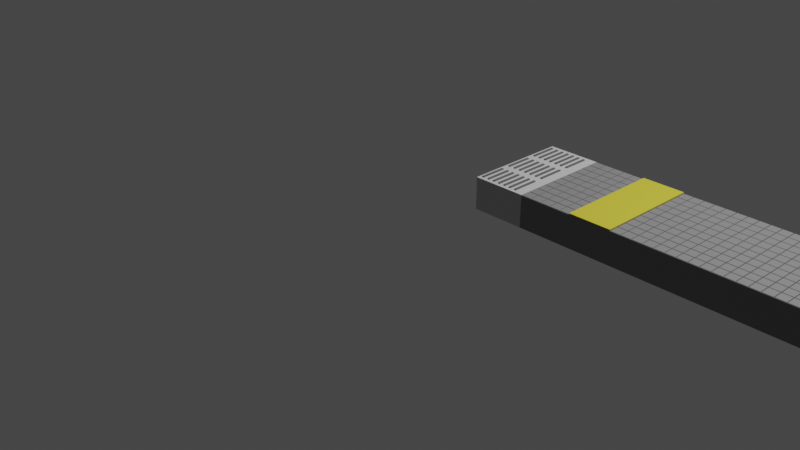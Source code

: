 # Source: S12_platform.blend  (saved by Blender 3.4.6; exported with 4.5.12 LTS)
import bpy
from mathutils import Matrix  # noqa: F401  (used for matrix-valued properties, if any)

bpy.ops.wm.read_factory_settings(use_empty=True)
scene = bpy.context.scene
scene.name = 'Scene'

# ---- collections
col_collection = bpy.data.collections.new('Collection'); scene.collection.children.link(col_collection)

# ---- materials (node trees are filled in below, after node groups)
mat_white = bpy.data.materials.new('White')
mat_white.alpha_threshold = 0.0
mat_white.use_transparent_shadow = False
mat_white.roughness = 0.5
mat_white.line_color = (0.0, 0.0, 0.0, 1.0)
mat_black = bpy.data.materials.new('black')
mat_black.alpha_threshold = 0.0
mat_black.use_transparent_shadow = False
mat_black.roughness = 0.5
mat_black.line_color = (0.0, 0.0, 0.0, 1.0)
mat_material = bpy.data.materials.new('Material')
mat_material.alpha_threshold = 0.0
mat_material.use_transparent_shadow = False
mat_material.roughness = 0.5
mat_material.line_color = (0.0, 0.0, 0.0, 1.0)
mat_yellow = bpy.data.materials.new('Yellow')
mat_yellow.alpha_threshold = 0.0
mat_yellow.use_transparent_shadow = False
mat_yellow.roughness = 0.5
mat_yellow.line_color = (0.0, 0.0, 0.0, 1.0)

# ---- material node trees
mat_white.use_nodes = True; mat_white.node_tree.nodes.clear()
_N = mat_white.node_tree.nodes; _L = mat_white.node_tree.links
n0 = _N.new('ShaderNodeOutputMaterial'); n0.name = 'Material Output'; n0.location = (300, 300)
n1 = _N.new('ShaderNodeBsdfPrincipled'); n1.name = 'Principled BSDF'; n1.location = (10, 300)
n1.distribution = 'GGX'
n1.subsurface_method = 'RANDOM_WALK_SKIN'
n1.inputs[0].default_value = (0.5277, 0.5277, 0.5277, 1.0)
n1.inputs[3].default_value = 1.45
n1.inputs[27].default_value = (0.0, 0.0, 0.0, 1.0)
n1.inputs[28].default_value = 1.0
_L.new(n1.outputs[0], n0.inputs[0])
n0.is_active_output = True
mat_black.use_nodes = True; mat_black.node_tree.nodes.clear()
_N = mat_black.node_tree.nodes; _L = mat_black.node_tree.links
n0 = _N.new('ShaderNodeOutputMaterial'); n0.name = 'Material Output'; n0.location = (300, 300)
n1 = _N.new('ShaderNodeBsdfPrincipled'); n1.name = 'Principled BSDF'; n1.location = (10, 300)
n1.distribution = 'GGX'
n1.subsurface_method = 'RANDOM_WALK_SKIN'
n1.inputs[0].default_value = (0.1149, 0.1149, 0.1149, 1.0)
n1.inputs[3].default_value = 1.45
n1.inputs[27].default_value = (0.0, 0.0, 0.0, 1.0)
n1.inputs[28].default_value = 1.0
_L.new(n1.outputs[0], n0.inputs[0])
n0.is_active_output = True
mat_material.use_nodes = True; mat_material.node_tree.nodes.clear()
_N = mat_material.node_tree.nodes; _L = mat_material.node_tree.links
n0 = _N.new('ShaderNodeOutputMaterial'); n0.name = 'Material Output'; n0.location = (300, 300)
n1 = _N.new('ShaderNodeBsdfPrincipled'); n1.name = 'Principled BSDF'; n1.location = (10, 300)
n1.distribution = 'GGX'
n1.subsurface_method = 'RANDOM_WALK_SKIN'
n1.inputs[0].default_value = (0.2019, 0.2019, 0.2019, 1.0)
n1.inputs[3].default_value = 1.45
n1.inputs[27].default_value = (0.0, 0.0, 0.0, 1.0)
n1.inputs[28].default_value = 1.0
_L.new(n1.outputs[0], n0.inputs[0])
n0.is_active_output = True
mat_yellow.use_nodes = True; mat_yellow.node_tree.nodes.clear()
_N = mat_yellow.node_tree.nodes; _L = mat_yellow.node_tree.links
n0 = _N.new('ShaderNodeOutputMaterial'); n0.name = 'Material Output'; n0.location = (300, 300)
n1 = _N.new('ShaderNodeBsdfPrincipled'); n1.name = 'Principled BSDF'; n1.location = (10, 300)
n1.distribution = 'GGX'
n1.subsurface_method = 'RANDOM_WALK_SKIN'
n1.inputs[0].default_value = (0.5815, 0.5118, 0.03747, 1.0)
n1.inputs[3].default_value = 1.45
n1.inputs[27].default_value = (0.0, 0.0, 0.0, 1.0)
n1.inputs[28].default_value = 1.0
_L.new(n1.outputs[0], n0.inputs[0])
n0.is_active_output = True

# ---- world
world_world = bpy.data.worlds.new('World'); scene.world = world_world
world_world.use_nodes = True; world_world.node_tree.nodes.clear()
_N = world_world.node_tree.nodes; _L = world_world.node_tree.links
n0 = _N.new('ShaderNodeOutputWorld'); n0.name = 'World Output'; n0.location = (300, 300)
n1 = _N.new('ShaderNodeBackground'); n1.name = 'Background'; n1.location = (10, 300)
n1.inputs[0].default_value = (0.05088, 0.05088, 0.05088, 1.0)
_L.new(n1.outputs[0], n0.inputs[0])
n0.is_active_output = True
world_world.color = (0.05088, 0.05088, 0.05088)
world_world.use_sun_shadow = False
world_world.sun_shadow_jitter_overblur = 0.0

# ---- cameras
cam_camera = bpy.data.cameras.new('Camera')
cam_camera.clip_end = 100.0
cam_camera.ortho_scale = 7.314

# ---- lights
light_light = bpy.data.lights.new('Light', 'POINT')
light_light.transmission_factor = 0.0
light_light.energy = 1000.0
light_light.shadow_soft_size = 0.1
light_light.shadow_maximum_resolution = 0.006
light_light.use_absolute_resolution = True

# ---- meshes
me_cube_001 = bpy.data.meshes.new('Cube.001')
me_cube_001.from_pydata([(0.25, 0.5, 0.15), (0.25, 0.5, -0.15), (0.25, -0.5, 0.15), (0.25, -0.5, -0.15), (-0.25, 0.5, 0.15), (-0.25, 0.5, -0.15), (-0.25, -0.5, 0.15), (-0.25, -0.5, -0.15)], [], [(0, 4, 6, 2), (3, 2, 6, 7), (7, 6, 4, 5), (5, 1, 3, 7), (1, 0, 2, 3), (5, 4, 0, 1)])
_uv = me_cube_001.uv_layers.new(name='UVMap')
_uv.uv.foreach_set('vector', [0.625, 0.5, 0.875, 0.5, 0.875, 0.75, 0.625, 0.75, 0.375, 0.75, 0.625, 0.75, 0.625, 1.0, 0.375, 1.0, 0.375, 0.0, 0.625, 0.0, 0.625, 0.25, 0.375, 0.25, 0.125, 0.5, 0.375, 0.5, 0.375, 0.75, 0.125, 0.75, 0.375, 0.5, 0.625, 0.5, 0.625, 0.75, 0.375, 0.75, 0.375, 0.25, 0.625, 0.25, 0.625, 0.5, 0.375, 0.5])
me_cube_001.materials.append(mat_white)
me_cube_001.use_mirror_vertex_groups = False
me_cube_001.update()
me_cube_004 = bpy.data.meshes.new('Cube.004')
me_cube_004.from_pydata([(0.0, 0.125, 0.15), (0.0, 0.125, -0.15), (0.0, -0.125, 0.15), (0.0, -0.125, -0.15), (-0.02, 0.125, 0.15), (-0.02, 0.125, -0.15), (-0.02, -0.125, 0.15), (-0.02, -0.125, -0.15), (0.0, 0.458, 0.15), (0.0, 0.458, -0.15), (0.0, 0.208, 0.15), (0.0, 0.208, -0.15), (-0.02, 0.458, 0.15), (-0.02, 0.458, -0.15), (-0.02, 0.208, 0.15), (-0.02, 0.208, -0.15), (0.0, 0.791, 0.15), (0.0, 0.791, -0.15), (0.0, 0.541, 0.15), (0.0, 0.541, -0.15), (-0.02, 0.791, 0.15), (-0.02, 0.791, -0.15), (-0.02, 0.541, 0.15), (-0.02, 0.541, -0.15), (0.06, 0.125, 0.15), (0.06, 0.125, -0.15), (0.06, -0.125, 0.15), (0.06, -0.125, -0.15), (0.04, 0.125, 0.15), (0.04, 0.125, -0.15), (0.04, -0.125, 0.15), (0.04, -0.125, -0.15), (0.06, 0.458, 0.15), (0.06, 0.458, -0.15), (0.06, 0.208, 0.15), (0.06, 0.208, -0.15), (0.04, 0.458, 0.15), (0.04, 0.458, -0.15), (0.04, 0.208, 0.15), (0.04, 0.208, -0.15), (0.06, 0.791, 0.15), (0.06, 0.791, -0.15), (0.06, 0.541, 0.15), (0.06, 0.541, -0.15), (0.04, 0.791, 0.15), (0.04, 0.791, -0.15), (0.04, 0.541, 0.15), (0.04, 0.541, -0.15), (0.12, 0.125, 0.15), (0.12, 0.125, -0.15), (0.12, -0.125, 0.15), (0.12, -0.125, -0.15), (0.1, 0.125, 0.15), (0.1, 0.125, -0.15), (0.1, -0.125, 0.15), (0.1, -0.125, -0.15), (0.12, 0.458, 0.15), (0.12, 0.458, -0.15), (0.12, 0.208, 0.15), (0.12, 0.208, -0.15), (0.1, 0.458, 0.15), (0.1, 0.458, -0.15), (0.1, 0.208, 0.15), (0.1, 0.208, -0.15), (0.12, 0.791, 0.15), (0.12, 0.791, -0.15), (0.12, 0.541, 0.15), (0.12, 0.541, -0.15), (0.1, 0.791, 0.15), (0.1, 0.791, -0.15), (0.1, 0.541, 0.15), (0.1, 0.541, -0.15), (0.18, 0.125, 0.15), (0.18, 0.125, -0.15), (0.18, -0.125, 0.15), (0.18, -0.125, -0.15), (0.16, 0.125, 0.15), (0.16, 0.125, -0.15), (0.16, -0.125, 0.15), (0.16, -0.125, -0.15), (0.18, 0.458, 0.15), (0.18, 0.458, -0.15), (0.18, 0.208, 0.15), (0.18, 0.208, -0.15), (0.16, 0.458, 0.15), (0.16, 0.458, -0.15), (0.16, 0.208, 0.15), (0.16, 0.208, -0.15), (0.18, 0.791, 0.15), (0.18, 0.791, -0.15), (0.18, 0.541, 0.15), (0.18, 0.541, -0.15), (0.16, 0.791, 0.15), (0.16, 0.791, -0.15), (0.16, 0.541, 0.15), (0.16, 0.541, -0.15), (0.24, 0.125, 0.15), (0.24, 0.125, -0.15), (0.24, -0.125, 0.15), (0.24, -0.125, -0.15), (0.22, 0.125, 0.15), (0.22, 0.125, -0.15), (0.22, -0.125, 0.15), (0.22, -0.125, -0.15), (0.24, 0.458, 0.15), (0.24, 0.458, -0.15), (0.24, 0.208, 0.15), (0.24, 0.208, -0.15), (0.22, 0.458, 0.15), (0.22, 0.458, -0.15), (0.22, 0.208, 0.15), (0.22, 0.208, -0.15), (0.24, 0.791, 0.15), (0.24, 0.791, -0.15), (0.24, 0.541, 0.15), (0.24, 0.541, -0.15), (0.22, 0.791, 0.15), (0.22, 0.791, -0.15), (0.22, 0.541, 0.15), (0.22, 0.541, -0.15), (0.3, 0.125, 0.15), (0.3, 0.125, -0.15), (0.3, -0.125, 0.15), (0.3, -0.125, -0.15), (0.28, 0.125, 0.15), (0.28, 0.125, -0.15), (0.28, -0.125, 0.15), (0.28, -0.125, -0.15), (0.3, 0.458, 0.15), (0.3, 0.458, -0.15), (0.3, 0.208, 0.15), (0.3, 0.208, -0.15), (0.28, 0.458, 0.15), (0.28, 0.458, -0.15), (0.28, 0.208, 0.15), (0.28, 0.208, -0.15), (0.3, 0.791, 0.15), (0.3, 0.791, -0.15), (0.3, 0.541, 0.15), (0.3, 0.541, -0.15), (0.28, 0.791, 0.15), (0.28, 0.791, -0.15), (0.28, 0.541, 0.15), (0.28, 0.541, -0.15), (0.36, 0.125, 0.15), (0.36, 0.125, -0.15), (0.36, -0.125, 0.15), (0.36, -0.125, -0.15), (0.34, 0.125, 0.15), (0.34, 0.125, -0.15), (0.34, -0.125, 0.15), (0.34, -0.125, -0.15), (0.36, 0.458, 0.15), (0.36, 0.458, -0.15), (0.36, 0.208, 0.15), (0.36, 0.208, -0.15), (0.34, 0.458, 0.15), (0.34, 0.458, -0.15), (0.34, 0.208, 0.15), (0.34, 0.208, -0.15), (0.36, 0.791, 0.15), (0.36, 0.791, -0.15), (0.36, 0.541, 0.15), (0.36, 0.541, -0.15), (0.34, 0.791, 0.15), (0.34, 0.791, -0.15), (0.34, 0.541, 0.15), (0.34, 0.541, -0.15)], [], [(0, 4, 6, 2), (3, 2, 6, 7), (7, 6, 4, 5), (5, 1, 3, 7), (1, 0, 2, 3), (5, 4, 0, 1), (8, 12, 14, 10), (11, 10, 14, 15), (15, 14, 12, 13), (13, 9, 11, 15), (9, 8, 10, 11), (13, 12, 8, 9), (16, 20, 22, 18), (19, 18, 22, 23), (23, 22, 20, 21), (21, 17, 19, 23), (17, 16, 18, 19), (21, 20, 16, 17), (24, 28, 30, 26), (27, 26, 30, 31), (31, 30, 28, 29), (29, 25, 27, 31), (25, 24, 26, 27), (29, 28, 24, 25), (32, 36, 38, 34), (35, 34, 38, 39), (39, 38, 36, 37), (37, 33, 35, 39), (33, 32, 34, 35), (37, 36, 32, 33), (40, 44, 46, 42), (43, 42, 46, 47), (47, 46, 44, 45), (45, 41, 43, 47), (41, 40, 42, 43), (45, 44, 40, 41), (48, 52, 54, 50), (51, 50, 54, 55), (55, 54, 52, 53), (53, 49, 51, 55), (49, 48, 50, 51), (53, 52, 48, 49), (56, 60, 62, 58), (59, 58, 62, 63), (63, 62, 60, 61), (61, 57, 59, 63), (57, 56, 58, 59), (61, 60, 56, 57), (64, 68, 70, 66), (67, 66, 70, 71), (71, 70, 68, 69), (69, 65, 67, 71), (65, 64, 66, 67), (69, 68, 64, 65), (72, 76, 78, 74), (75, 74, 78, 79), (79, 78, 76, 77), (77, 73, 75, 79), (73, 72, 74, 75), (77, 76, 72, 73), (80, 84, 86, 82), (83, 82, 86, 87), (87, 86, 84, 85), (85, 81, 83, 87), (81, 80, 82, 83), (85, 84, 80, 81), (88, 92, 94, 90), (91, 90, 94, 95), (95, 94, 92, 93), (93, 89, 91, 95), (89, 88, 90, 91), (93, 92, 88, 89), (96, 100, 102, 98), (99, 98, 102, 103), (103, 102, 100, 101), (101, 97, 99, 103), (97, 96, 98, 99), (101, 100, 96, 97), (104, 108, 110, 106), (107, 106, 110, 111), (111, 110, 108, 109), (109, 105, 107, 111), (105, 104, 106, 107), (109, 108, 104, 105), (112, 116, 118, 114), (115, 114, 118, 119), (119, 118, 116, 117), (117, 113, 115, 119), (113, 112, 114, 115), (117, 116, 112, 113), (120, 124, 126, 122), (123, 122, 126, 127), (127, 126, 124, 125), (125, 121, 123, 127), (121, 120, 122, 123), (125, 124, 120, 121), (128, 132, 134, 130), (131, 130, 134, 135), (135, 134, 132, 133), (133, 129, 131, 135), (129, 128, 130, 131), (133, 132, 128, 129), (136, 140, 142, 138), (139, 138, 142, 143), (143, 142, 140, 141), (141, 137, 139, 143), (137, 136, 138, 139), (141, 140, 136, 137), (144, 148, 150, 146), (147, 146, 150, 151), (151, 150, 148, 149), (149, 145, 147, 151), (145, 144, 146, 147), (149, 148, 144, 145), (152, 156, 158, 154), (155, 154, 158, 159), (159, 158, 156, 157), (157, 153, 155, 159), (153, 152, 154, 155), (157, 156, 152, 153), (160, 164, 166, 162), (163, 162, 166, 167), (167, 166, 164, 165), (165, 161, 163, 167), (161, 160, 162, 163), (165, 164, 160, 161)])
_uv = me_cube_004.uv_layers.new(name='UVMap')
_uv.uv.foreach_set('vector', [0.625, 0.5, 0.875, 0.5, 0.875, 0.75, 0.625, 0.75, 0.375, 0.75, 0.625, 0.75, 0.625, 1.0, 0.375, 1.0, 0.375, 0.0, 0.625, 0.0, 0.625, 0.25, 0.375, 0.25, 0.125, 0.5, 0.375, 0.5, 0.375, 0.75, 0.125, 0.75, 0.375, 0.5, 0.625, 0.5, 0.625, 0.75, 0.375, 0.75, 0.375, 0.25, 0.625, 0.25, 0.625, 0.5, 0.375, 0.5, 0.625, 0.5, 0.875, 0.5, 0.875, 0.75, 0.625, 0.75, 0.375, 0.75, 0.625, 0.75, 0.625, 1.0, 0.375, 1.0, 0.375, 0.0, 0.625, 0.0, 0.625, 0.25, 0.375, 0.25, 0.125, 0.5, 0.375, 0.5, 0.375, 0.75, 0.125, 0.75, 0.375, 0.5, 0.625, 0.5, 0.625, 0.75, 0.375, 0.75, 0.375, 0.25, 0.625, 0.25, 0.625, 0.5, 0.375, 0.5, 0.625, 0.5, 0.875, 0.5, 0.875, 0.75, 0.625, 0.75, 0.375, 0.75, 0.625, 0.75, 0.625, 1.0, 0.375, 1.0, 0.375, 0.0, 0.625, 0.0, 0.625, 0.25, 0.375, 0.25, 0.125, 0.5, 0.375, 0.5, 0.375, 0.75, 0.125, 0.75, 0.375, 0.5, 0.625, 0.5, 0.625, 0.75, 0.375, 0.75, 0.375, 0.25, 0.625, 0.25, 0.625, 0.5, 0.375, 0.5, 0.625, 0.5, 0.875, 0.5, 0.875, 0.75, 0.625, 0.75, 0.375, 0.75, 0.625, 0.75, 0.625, 1.0, 0.375, 1.0, 0.375, 0.0, 0.625, 0.0, 0.625, 0.25, 0.375, 0.25, 0.125, 0.5, 0.375, 0.5, 0.375, 0.75, 0.125, 0.75, 0.375, 0.5, 0.625, 0.5, 0.625, 0.75, 0.375, 0.75, 0.375, 0.25, 0.625, 0.25, 0.625, 0.5, 0.375, 0.5, 0.625, 0.5, 0.875, 0.5, 0.875, 0.75, 0.625, 0.75, 0.375, 0.75, 0.625, 0.75, 0.625, 1.0, 0.375, 1.0, 0.375, 0.0, 0.625, 0.0, 0.625, 0.25, 0.375, 0.25, 0.125, 0.5, 0.375, 0.5, 0.375, 0.75, 0.125, 0.75, 0.375, 0.5, 0.625, 0.5, 0.625, 0.75, 0.375, 0.75, 0.375, 0.25, 0.625, 0.25, 0.625, 0.5, 0.375, 0.5, 0.625, 0.5, 0.875, 0.5, 0.875, 0.75, 0.625, 0.75, 0.375, 0.75, 0.625, 0.75, 0.625, 1.0, 0.375, 1.0, 0.375, 0.0, 0.625, 0.0, 0.625, 0.25, 0.375, 0.25, 0.125, 0.5, 0.375, 0.5, 0.375, 0.75, 0.125, 0.75, 0.375, 0.5, 0.625, 0.5, 0.625, 0.75, 0.375, 0.75, 0.375, 0.25, 0.625, 0.25, 0.625, 0.5, 0.375, 0.5, 0.625, 0.5, 0.875, 0.5, 0.875, 0.75, 0.625, 0.75, 0.375, 0.75, 0.625, 0.75, 0.625, 1.0, 0.375, 1.0, 0.375, 0.0, 0.625, 0.0, 0.625, 0.25, 0.375, 0.25, 0.125, 0.5, 0.375, 0.5, 0.375, 0.75, 0.125, 0.75, 0.375, 0.5, 0.625, 0.5, 0.625, 0.75, 0.375, 0.75, 0.375, 0.25, 0.625, 0.25, 0.625, 0.5, 0.375, 0.5, 0.625, 0.5, 0.875, 0.5, 0.875, 0.75, 0.625, 0.75, 0.375, 0.75, 0.625, 0.75, 0.625, 1.0, 0.375, 1.0, 0.375, 0.0, 0.625, 0.0, 0.625, 0.25, 0.375, 0.25, 0.125, 0.5, 0.375, 0.5, 0.375, 0.75, 0.125, 0.75, 0.375, 0.5, 0.625, 0.5, 0.625, 0.75, 0.375, 0.75, 0.375, 0.25, 0.625, 0.25, 0.625, 0.5, 0.375, 0.5, 0.625, 0.5, 0.875, 0.5, 0.875, 0.75, 0.625, 0.75, 0.375, 0.75, 0.625, 0.75, 0.625, 1.0, 0.375, 1.0, 0.375, 0.0, 0.625, 0.0, 0.625, 0.25, 0.375, 0.25, 0.125, 0.5, 0.375, 0.5, 0.375, 0.75, 0.125, 0.75, 0.375, 0.5, 0.625, 0.5, 0.625, 0.75, 0.375, 0.75, 0.375, 0.25, 0.625, 0.25, 0.625, 0.5, 0.375, 0.5, 0.625, 0.5, 0.875, 0.5, 0.875, 0.75, 0.625, 0.75, 0.375, 0.75, 0.625, 0.75, 0.625, 1.0, 0.375, 1.0, 0.375, 0.0, 0.625, 0.0, 0.625, 0.25, 0.375, 0.25, 0.125, 0.5, 0.375, 0.5, 0.375, 0.75, 0.125, 0.75, 0.375, 0.5, 0.625, 0.5, 0.625, 0.75, 0.375, 0.75, 0.375, 0.25, 0.625, 0.25, 0.625, 0.5, 0.375, 0.5, 0.625, 0.5, 0.875, 0.5, 0.875, 0.75, 0.625, 0.75, 0.375, 0.75, 0.625, 0.75, 0.625, 1.0, 0.375, 1.0, 0.375, 0.0, 0.625, 0.0, 0.625, 0.25, 0.375, 0.25, 0.125, 0.5, 0.375, 0.5, 0.375, 0.75, 0.125, 0.75, 0.375, 0.5, 0.625, 0.5, 0.625, 0.75, 0.375, 0.75, 0.375, 0.25, 0.625, 0.25, 0.625, 0.5, 0.375, 0.5, 0.625, 0.5, 0.875, 0.5, 0.875, 0.75, 0.625, 0.75, 0.375, 0.75, 0.625, 0.75, 0.625, 1.0, 0.375, 1.0, 0.375, 0.0, 0.625, 0.0, 0.625, 0.25, 0.375, 0.25, 0.125, 0.5, 0.375, 0.5, 0.375, 0.75, 0.125, 0.75, 0.375, 0.5, 0.625, 0.5, 0.625, 0.75, 0.375, 0.75, 0.375, 0.25, 0.625, 0.25, 0.625, 0.5, 0.375, 0.5, 0.625, 0.5, 0.875, 0.5, 0.875, 0.75, 0.625, 0.75, 0.375, 0.75, 0.625, 0.75, 0.625, 1.0, 0.375, 1.0, 0.375, 0.0, 0.625, 0.0, 0.625, 0.25, 0.375, 0.25, 0.125, 0.5, 0.375, 0.5, 0.375, 0.75, 0.125, 0.75, 0.375, 0.5, 0.625, 0.5, 0.625, 0.75, 0.375, 0.75, 0.375, 0.25, 0.625, 0.25, 0.625, 0.5, 0.375, 0.5, 0.625, 0.5, 0.875, 0.5, 0.875, 0.75, 0.625, 0.75, 0.375, 0.75, 0.625, 0.75, 0.625, 1.0, 0.375, 1.0, 0.375, 0.0, 0.625, 0.0, 0.625, 0.25, 0.375, 0.25, 0.125, 0.5, 0.375, 0.5, 0.375, 0.75, 0.125, 0.75, 0.375, 0.5, 0.625, 0.5, 0.625, 0.75, 0.375, 0.75, 0.375, 0.25, 0.625, 0.25, 0.625, 0.5, 0.375, 0.5, 0.625, 0.5, 0.875, 0.5, 0.875, 0.75, 0.625, 0.75, 0.375, 0.75, 0.625, 0.75, 0.625, 1.0, 0.375, 1.0, 0.375, 0.0, 0.625, 0.0, 0.625, 0.25, 0.375, 0.25, 0.125, 0.5, 0.375, 0.5, 0.375, 0.75, 0.125, 0.75, 0.375, 0.5, 0.625, 0.5, 0.625, 0.75, 0.375, 0.75, 0.375, 0.25, 0.625, 0.25, 0.625, 0.5, 0.375, 0.5, 0.625, 0.5, 0.875, 0.5, 0.875, 0.75, 0.625, 0.75, 0.375, 0.75, 0.625, 0.75, 0.625, 1.0, 0.375, 1.0, 0.375, 0.0, 0.625, 0.0, 0.625, 0.25, 0.375, 0.25, 0.125, 0.5, 0.375, 0.5, 0.375, 0.75, 0.125, 0.75, 0.375, 0.5, 0.625, 0.5, 0.625, 0.75, 0.375, 0.75, 0.375, 0.25, 0.625, 0.25, 0.625, 0.5, 0.375, 0.5, 0.625, 0.5, 0.875, 0.5, 0.875, 0.75, 0.625, 0.75, 0.375, 0.75, 0.625, 0.75, 0.625, 1.0, 0.375, 1.0, 0.375, 0.0, 0.625, 0.0, 0.625, 0.25, 0.375, 0.25, 0.125, 0.5, 0.375, 0.5, 0.375, 0.75, 0.125, 0.75, 0.375, 0.5, 0.625, 0.5, 0.625, 0.75, 0.375, 0.75, 0.375, 0.25, 0.625, 0.25, 0.625, 0.5, 0.375, 0.5, 0.625, 0.5, 0.875, 0.5, 0.875, 0.75, 0.625, 0.75, 0.375, 0.75, 0.625, 0.75, 0.625, 1.0, 0.375, 1.0, 0.375, 0.0, 0.625, 0.0, 0.625, 0.25, 0.375, 0.25, 0.125, 0.5, 0.375, 0.5, 0.375, 0.75, 0.125, 0.75, 0.375, 0.5, 0.625, 0.5, 0.625, 0.75, 0.375, 0.75, 0.375, 0.25, 0.625, 0.25, 0.625, 0.5, 0.375, 0.5, 0.625, 0.5, 0.875, 0.5, 0.875, 0.75, 0.625, 0.75, 0.375, 0.75, 0.625, 0.75, 0.625, 1.0, 0.375, 1.0, 0.375, 0.0, 0.625, 0.0, 0.625, 0.25, 0.375, 0.25, 0.125, 0.5, 0.375, 0.5, 0.375, 0.75, 0.125, 0.75, 0.375, 0.5, 0.625, 0.5, 0.625, 0.75, 0.375, 0.75, 0.375, 0.25, 0.625, 0.25, 0.625, 0.5, 0.375, 0.5, 0.625, 0.5, 0.875, 0.5, 0.875, 0.75, 0.625, 0.75, 0.375, 0.75, 0.625, 0.75, 0.625, 1.0, 0.375, 1.0, 0.375, 0.0, 0.625, 0.0, 0.625, 0.25, 0.375, 0.25, 0.125, 0.5, 0.375, 0.5, 0.375, 0.75, 0.125, 0.75, 0.375, 0.5, 0.625, 0.5, 0.625, 0.75, 0.375, 0.75, 0.375, 0.25, 0.625, 0.25, 0.625, 0.5, 0.375, 0.5, 0.625, 0.5, 0.875, 0.5, 0.875, 0.75, 0.625, 0.75, 0.375, 0.75, 0.625, 0.75, 0.625, 1.0, 0.375, 1.0, 0.375, 0.0, 0.625, 0.0, 0.625, 0.25, 0.375, 0.25, 0.125, 0.5, 0.375, 0.5, 0.375, 0.75, 0.125, 0.75, 0.375, 0.5, 0.625, 0.5, 0.625, 0.75, 0.375, 0.75, 0.375, 0.25, 0.625, 0.25, 0.625, 0.5, 0.375, 0.5])
me_cube_004.materials.append(mat_black)
me_cube_004.use_mirror_vertex_groups = False
me_cube_004.update()
me_cube_005 = bpy.data.meshes.new('Cube.005')
me_cube_005.from_pydata([(0.05, 0.05, -0.15), (0.05, -0.05, -0.15), (-0.05, 0.05, -0.15), (-0.05, -0.05, -0.15), (0.045, 0.045, 0.15), (0.05, 0.05, 0.145), (0.045, -0.045, 0.15), (0.05, -0.05, 0.145), (-0.045, 0.045, 0.15), (-0.05, 0.05, 0.145), (-0.045, -0.045, 0.15), (-0.05, -0.05, 0.145)], [], [(1, 7, 11, 3), (3, 11, 9, 2), (2, 0, 1, 3), (4, 8, 10, 6), (0, 5, 7, 1), (6, 10, 11, 7), (4, 6, 7, 5), (10, 8, 9, 11), (8, 4, 5, 9), (2, 9, 5, 0)])
me_cube_005.polygons.foreach_set('material_index', [0, 0, 0, 0, 0, 1, 1, 1, 1, 0])
_uv = me_cube_005.uv_layers.new(name='UVMap')
_uv.uv.foreach_set('vector', [0.375, 0.75, 0.6208, 0.75, 0.6208, 1.0, 0.375, 1.0, 0.375, 0.0, 0.6208, 0.0, 0.6208, 0.25, 0.375, 0.25, 0.125, 0.5, 0.375, 0.5, 0.375, 0.75, 0.125, 0.75, 0.6375, 0.5125, 0.8625, 0.5125, 0.8625, 0.7375, 0.6375, 0.7375, 0.375, 0.5, 0.6208, 0.5, 0.6208, 0.75, 0.375, 0.75, 0.6375, 0.7375, 0.8625, 0.7375, 0.875, 0.75, 0.625, 0.75, 0.6375, 0.5125, 0.6375, 0.7375, 0.6208, 0.75, 0.6208, 0.5, 0.8625, 0.7375, 0.8625, 0.5125, 0.875, 0.5, 0.875, 0.75, 0.8625, 0.5125, 0.6375, 0.5125, 0.625, 0.5, 0.875, 0.5, 0.375, 0.25, 0.6208, 0.25, 0.6208, 0.5, 0.375, 0.5])
me_cube_005.materials.append(mat_material)
me_cube_005.materials.append(mat_black)
me_cube_005.use_mirror_vertex_groups = False
me_cube_005.update()
me_cube_006 = bpy.data.meshes.new('Cube.006')
me_cube_006.from_pydata([(0.25, 0.5, 0.15), (0.25, 0.5, 0.14), (0.25, -0.5, 0.15), (0.25, -0.5, 0.14), (-0.25, 0.5, 0.15), (-0.25, 0.5, 0.14), (-0.25, -0.5, 0.15), (-0.25, -0.5, 0.14)], [], [(0, 4, 6, 2), (3, 2, 6, 7), (7, 6, 4, 5), (5, 1, 3, 7), (1, 0, 2, 3), (5, 4, 0, 1)])
_uv = me_cube_006.uv_layers.new(name='UVMap')
_uv.uv.foreach_set('vector', [0.625, 0.5, 0.875, 0.5, 0.875, 0.75, 0.625, 0.75, 0.375, 0.75, 0.625, 0.75, 0.625, 1.0, 0.375, 1.0, 0.375, 0.0, 0.625, 0.0, 0.625, 0.25, 0.375, 0.25, 0.125, 0.5, 0.375, 0.5, 0.375, 0.75, 0.125, 0.75, 0.375, 0.5, 0.625, 0.5, 0.625, 0.75, 0.375, 0.75, 0.375, 0.25, 0.625, 0.25, 0.625, 0.5, 0.375, 0.5])
me_cube_006.materials.append(mat_yellow)
me_cube_006.use_mirror_vertex_groups = False
me_cube_006.update()

# ---- objects
ob_light = bpy.data.objects.new('Light', light_light)
ob_camera = bpy.data.objects.new('Camera', cam_camera)
ob_cube_001 = bpy.data.objects.new('Cube.001', me_cube_001)
ob_cube_003 = bpy.data.objects.new('Cube.003', me_cube_004)
ob_cube_004 = bpy.data.objects.new('Cube.004', me_cube_005)
ob_cube_002 = bpy.data.objects.new('Cube.002', me_cube_006)

# ---- transforms, parenting, visibility, modifiers, constraints
ob_light.location = (4.076, 1.005, 5.904)
ob_light.rotation_euler = (0.6503, 0.05522, 1.866)
ob_light.lock_rotations_4d = False
ob_light.empty_display_type = 'ARROWS'
ob_light.color = (0.0, 0.0, 0.0, 0.0)
ob_light.lineart.crease_threshold = 0.0
ob_camera.location = (7.359, -6.926, 4.958)
ob_camera.rotation_euler = (1.109, 0.0, 0.8149)
ob_camera.lock_rotations_4d = False
ob_camera.empty_display_type = 'ARROWS'
ob_camera.color = (0.0, 0.0, 0.0, 0.0)
ob_camera.display_type = 'WIRE'
ob_camera.lineart.crease_threshold = 0.0
ob_cube_001.location = (1.75, 0.0, 0.95)
ob_cube_001.lock_rotations_4d = False
ob_cube_001.empty_display_type = 'ARROWS'
ob_cube_001.lineart.crease_threshold = 0.0
ob_cube_003.location = (1.55, -0.34, 0.96)
ob_cube_003.lock_rotations_4d = False
ob_cube_003.empty_display_type = 'ARROWS'
ob_cube_003.lineart.crease_threshold = 0.0
ob_cube_004.location = (2.05, -0.45, 0.95)
ob_cube_004.lock_rotations_4d = False
ob_cube_004.empty_display_type = 'ARROWS'
ob_cube_004.lineart.crease_threshold = 0.0
_m = ob_cube_004.modifiers.new('配列', 'ARRAY')
_m.fit_type = 'FIT_LENGTH'
_m.fit_length = 5.0
_m = ob_cube_004.modifiers.new('配列.001', 'ARRAY')
_m.count = 10
_m.relative_offset_displace = (0.0, 1.0, 0.0)
ob_cube_002.location = (2.7, 0.0, 0.96)
ob_cube_002.scale = (0.8, 1.0, 1.0)
ob_cube_002.lock_rotations_4d = False
ob_cube_002.empty_display_type = 'ARROWS'
ob_cube_002.lineart.crease_threshold = 0.0

# ---- collection membership
col_collection.objects.link(ob_light)
col_collection.objects.link(ob_camera)
col_collection.objects.link(ob_cube_001)
col_collection.objects.link(ob_cube_003)
col_collection.objects.link(ob_cube_004)
col_collection.objects.link(ob_cube_002)

# ---- scene / render settings (as saved in the file)
scene.camera = ob_camera
scene.frame_start = 1; scene.frame_end = 250; scene.frame_set(1)
scene.render.engine = 'BLENDER_EEVEE_NEXT'
scene.cycles.sampling_pattern = 'TABULATED_SOBOL'
scene.cycles.use_light_tree = False
scene.view_settings.view_transform = 'Filmic'
bpy.context.view_layer.update()
